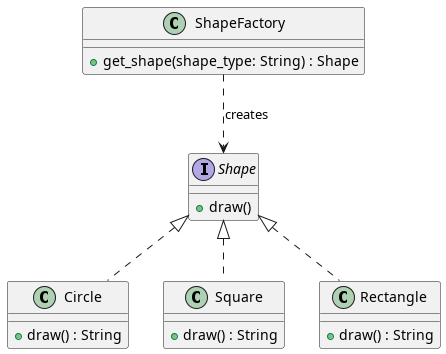

The diagram above was rendered by PlantUML. Its source (embedded in the PNG):
@startuml

interface Shape {
    +draw()
}

class Circle {
    +draw() : String
}

class Square {
    +draw() : String
}

class Rectangle {
    +draw() : String
}

class ShapeFactory {
    +get_shape(shape_type: String) : Shape
}

Shape <|.. Circle
Shape <|.. Square
Shape <|.. Rectangle

ShapeFactory ..> Shape : "creates"

@enduml